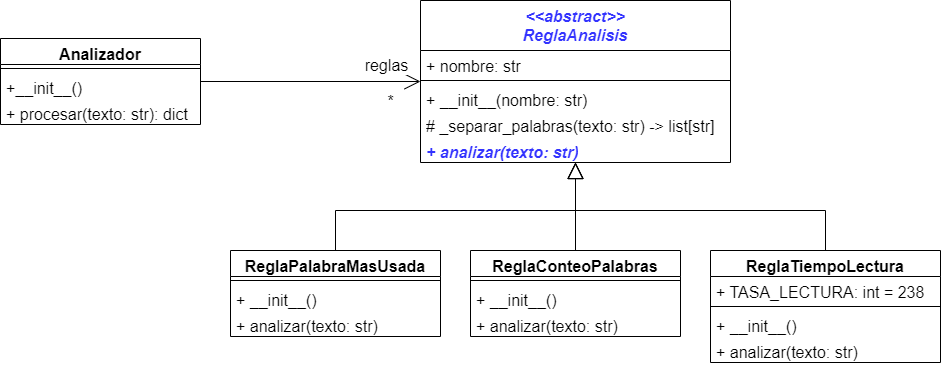

The diagram above was exported from draw.io. Its source (the exported page's mxGraphModel, read from the mxfile embedded in the PNG):
<mxGraphModel dx="1050" dy="591" grid="1" gridSize="10" guides="1" tooltips="1" connect="1" arrows="1" fold="1" page="1" pageScale="1" pageWidth="850" pageHeight="1100" math="0" shadow="0">
  <root>
    <mxCell id="0" />
    <mxCell id="1" parent="0" />
    <mxCell id="YGG4mEDDJXRHxebVdJW2-1" value="&amp;lt;&amp;lt;abstract&amp;gt;&amp;gt;&lt;br&gt;ReglaAnalisis" style="swimlane;fontStyle=3;align=center;verticalAlign=top;childLayout=stackLayout;horizontal=1;startSize=50;horizontalStack=0;resizeParent=1;resizeParentMax=0;resizeLast=0;collapsible=1;marginBottom=0;whiteSpace=wrap;html=1;fontSize=16;fontColor=#3333FF;" vertex="1" parent="1">
      <mxGeometry x="490" y="60" width="310" height="162" as="geometry" />
    </mxCell>
    <mxCell id="YGG4mEDDJXRHxebVdJW2-2" value="+ nombre: str" style="text;strokeColor=none;fillColor=none;align=left;verticalAlign=top;spacingLeft=4;spacingRight=4;overflow=hidden;rotatable=0;points=[[0,0.5],[1,0.5]];portConstraint=eastwest;whiteSpace=wrap;html=1;fontSize=16;" vertex="1" parent="YGG4mEDDJXRHxebVdJW2-1">
      <mxGeometry y="50" width="310" height="26" as="geometry" />
    </mxCell>
    <mxCell id="YGG4mEDDJXRHxebVdJW2-3" value="" style="line;strokeWidth=1;fillColor=none;align=left;verticalAlign=middle;spacingTop=-1;spacingLeft=3;spacingRight=3;rotatable=0;labelPosition=right;points=[];portConstraint=eastwest;strokeColor=inherit;fontSize=16;" vertex="1" parent="YGG4mEDDJXRHxebVdJW2-1">
      <mxGeometry y="76" width="310" height="8" as="geometry" />
    </mxCell>
    <mxCell id="YGG4mEDDJXRHxebVdJW2-4" value="+ __init__(nombre: str)" style="text;strokeColor=none;fillColor=none;align=left;verticalAlign=top;spacingLeft=4;spacingRight=4;overflow=hidden;rotatable=0;points=[[0,0.5],[1,0.5]];portConstraint=eastwest;whiteSpace=wrap;html=1;fontSize=16;" vertex="1" parent="YGG4mEDDJXRHxebVdJW2-1">
      <mxGeometry y="84" width="310" height="26" as="geometry" />
    </mxCell>
    <mxCell id="YGG4mEDDJXRHxebVdJW2-5" value="# _separar_palabras(texto: str) -&amp;gt; list[str]" style="text;strokeColor=none;fillColor=none;align=left;verticalAlign=top;spacingLeft=4;spacingRight=4;overflow=hidden;rotatable=0;points=[[0,0.5],[1,0.5]];portConstraint=eastwest;whiteSpace=wrap;html=1;fontSize=16;" vertex="1" parent="YGG4mEDDJXRHxebVdJW2-1">
      <mxGeometry y="110" width="310" height="26" as="geometry" />
    </mxCell>
    <mxCell id="YGG4mEDDJXRHxebVdJW2-6" value="+ analizar(texto: str)" style="text;strokeColor=none;fillColor=none;align=left;verticalAlign=top;spacingLeft=4;spacingRight=4;overflow=hidden;rotatable=0;points=[[0,0.5],[1,0.5]];portConstraint=eastwest;whiteSpace=wrap;html=1;fontSize=16;fontStyle=3;fontColor=#3333FF;" vertex="1" parent="YGG4mEDDJXRHxebVdJW2-1">
      <mxGeometry y="136" width="310" height="26" as="geometry" />
    </mxCell>
    <mxCell id="YGG4mEDDJXRHxebVdJW2-23" style="edgeStyle=none;rounded=0;orthogonalLoop=1;jettySize=auto;html=1;fontSize=12;startSize=8;endSize=14;endArrow=block;endFill=0;" edge="1" parent="1" source="YGG4mEDDJXRHxebVdJW2-7" target="YGG4mEDDJXRHxebVdJW2-1">
      <mxGeometry relative="1" as="geometry">
        <Array as="points">
          <mxPoint x="405" y="270" />
          <mxPoint x="645" y="270" />
        </Array>
      </mxGeometry>
    </mxCell>
    <mxCell id="YGG4mEDDJXRHxebVdJW2-7" value="ReglaPalabraMasUsada" style="swimlane;fontStyle=1;align=center;verticalAlign=top;childLayout=stackLayout;horizontal=1;startSize=26;horizontalStack=0;resizeParent=1;resizeParentMax=0;resizeLast=0;collapsible=1;marginBottom=0;whiteSpace=wrap;html=1;fontSize=16;" vertex="1" parent="1">
      <mxGeometry x="300" y="310" width="210" height="86" as="geometry" />
    </mxCell>
    <mxCell id="YGG4mEDDJXRHxebVdJW2-9" value="" style="line;strokeWidth=1;fillColor=none;align=left;verticalAlign=middle;spacingTop=-1;spacingLeft=3;spacingRight=3;rotatable=0;labelPosition=right;points=[];portConstraint=eastwest;strokeColor=inherit;fontSize=16;" vertex="1" parent="YGG4mEDDJXRHxebVdJW2-7">
      <mxGeometry y="26" width="210" height="8" as="geometry" />
    </mxCell>
    <mxCell id="YGG4mEDDJXRHxebVdJW2-10" value="+ __init__()" style="text;strokeColor=none;fillColor=none;align=left;verticalAlign=top;spacingLeft=4;spacingRight=4;overflow=hidden;rotatable=0;points=[[0,0.5],[1,0.5]];portConstraint=eastwest;whiteSpace=wrap;html=1;fontSize=16;" vertex="1" parent="YGG4mEDDJXRHxebVdJW2-7">
      <mxGeometry y="34" width="210" height="26" as="geometry" />
    </mxCell>
    <mxCell id="YGG4mEDDJXRHxebVdJW2-11" value="+ analizar(texto: str)" style="text;strokeColor=none;fillColor=none;align=left;verticalAlign=top;spacingLeft=4;spacingRight=4;overflow=hidden;rotatable=0;points=[[0,0.5],[1,0.5]];portConstraint=eastwest;whiteSpace=wrap;html=1;fontSize=16;" vertex="1" parent="YGG4mEDDJXRHxebVdJW2-7">
      <mxGeometry y="60" width="210" height="26" as="geometry" />
    </mxCell>
    <mxCell id="YGG4mEDDJXRHxebVdJW2-21" style="edgeStyle=none;curved=1;rounded=0;orthogonalLoop=1;jettySize=auto;html=1;fontSize=12;startSize=8;endSize=14;endArrow=block;endFill=0;" edge="1" parent="1" source="YGG4mEDDJXRHxebVdJW2-12" target="YGG4mEDDJXRHxebVdJW2-1">
      <mxGeometry relative="1" as="geometry" />
    </mxCell>
    <mxCell id="YGG4mEDDJXRHxebVdJW2-12" value="ReglaConteoPalabras" style="swimlane;fontStyle=1;align=center;verticalAlign=top;childLayout=stackLayout;horizontal=1;startSize=26;horizontalStack=0;resizeParent=1;resizeParentMax=0;resizeLast=0;collapsible=1;marginBottom=0;whiteSpace=wrap;html=1;fontSize=16;" vertex="1" parent="1">
      <mxGeometry x="540" y="310" width="210" height="86" as="geometry" />
    </mxCell>
    <mxCell id="YGG4mEDDJXRHxebVdJW2-13" value="" style="line;strokeWidth=1;fillColor=none;align=left;verticalAlign=middle;spacingTop=-1;spacingLeft=3;spacingRight=3;rotatable=0;labelPosition=right;points=[];portConstraint=eastwest;strokeColor=inherit;fontSize=16;" vertex="1" parent="YGG4mEDDJXRHxebVdJW2-12">
      <mxGeometry y="26" width="210" height="8" as="geometry" />
    </mxCell>
    <mxCell id="YGG4mEDDJXRHxebVdJW2-14" value="+ __init__()" style="text;strokeColor=none;fillColor=none;align=left;verticalAlign=top;spacingLeft=4;spacingRight=4;overflow=hidden;rotatable=0;points=[[0,0.5],[1,0.5]];portConstraint=eastwest;whiteSpace=wrap;html=1;fontSize=16;" vertex="1" parent="YGG4mEDDJXRHxebVdJW2-12">
      <mxGeometry y="34" width="210" height="26" as="geometry" />
    </mxCell>
    <mxCell id="YGG4mEDDJXRHxebVdJW2-15" value="+ analizar(texto: str)" style="text;strokeColor=none;fillColor=none;align=left;verticalAlign=top;spacingLeft=4;spacingRight=4;overflow=hidden;rotatable=0;points=[[0,0.5],[1,0.5]];portConstraint=eastwest;whiteSpace=wrap;html=1;fontSize=16;" vertex="1" parent="YGG4mEDDJXRHxebVdJW2-12">
      <mxGeometry y="60" width="210" height="26" as="geometry" />
    </mxCell>
    <mxCell id="YGG4mEDDJXRHxebVdJW2-22" style="edgeStyle=none;rounded=0;orthogonalLoop=1;jettySize=auto;html=1;fontSize=12;startSize=8;endSize=14;endArrow=block;endFill=0;" edge="1" parent="1" source="YGG4mEDDJXRHxebVdJW2-16" target="YGG4mEDDJXRHxebVdJW2-1">
      <mxGeometry relative="1" as="geometry">
        <Array as="points">
          <mxPoint x="895" y="270" />
          <mxPoint x="645" y="270" />
        </Array>
      </mxGeometry>
    </mxCell>
    <mxCell id="YGG4mEDDJXRHxebVdJW2-16" value="ReglaTiempoLectura" style="swimlane;fontStyle=1;align=center;verticalAlign=top;childLayout=stackLayout;horizontal=1;startSize=26;horizontalStack=0;resizeParent=1;resizeParentMax=0;resizeLast=0;collapsible=1;marginBottom=0;whiteSpace=wrap;html=1;fontSize=16;" vertex="1" parent="1">
      <mxGeometry x="780" y="310" width="230" height="112" as="geometry" />
    </mxCell>
    <mxCell id="YGG4mEDDJXRHxebVdJW2-20" value="+ TASA_LECTURA: int = 238" style="text;strokeColor=none;fillColor=none;align=left;verticalAlign=top;spacingLeft=4;spacingRight=4;overflow=hidden;rotatable=0;points=[[0,0.5],[1,0.5]];portConstraint=eastwest;whiteSpace=wrap;html=1;fontSize=16;" vertex="1" parent="YGG4mEDDJXRHxebVdJW2-16">
      <mxGeometry y="26" width="230" height="26" as="geometry" />
    </mxCell>
    <mxCell id="YGG4mEDDJXRHxebVdJW2-17" value="" style="line;strokeWidth=1;fillColor=none;align=left;verticalAlign=middle;spacingTop=-1;spacingLeft=3;spacingRight=3;rotatable=0;labelPosition=right;points=[];portConstraint=eastwest;strokeColor=inherit;fontSize=16;" vertex="1" parent="YGG4mEDDJXRHxebVdJW2-16">
      <mxGeometry y="52" width="230" height="8" as="geometry" />
    </mxCell>
    <mxCell id="YGG4mEDDJXRHxebVdJW2-18" value="+ __init__()" style="text;strokeColor=none;fillColor=none;align=left;verticalAlign=top;spacingLeft=4;spacingRight=4;overflow=hidden;rotatable=0;points=[[0,0.5],[1,0.5]];portConstraint=eastwest;whiteSpace=wrap;html=1;fontSize=16;" vertex="1" parent="YGG4mEDDJXRHxebVdJW2-16">
      <mxGeometry y="60" width="230" height="26" as="geometry" />
    </mxCell>
    <mxCell id="YGG4mEDDJXRHxebVdJW2-19" value="+ analizar(texto: str)" style="text;strokeColor=none;fillColor=none;align=left;verticalAlign=top;spacingLeft=4;spacingRight=4;overflow=hidden;rotatable=0;points=[[0,0.5],[1,0.5]];portConstraint=eastwest;whiteSpace=wrap;html=1;fontSize=16;" vertex="1" parent="YGG4mEDDJXRHxebVdJW2-16">
      <mxGeometry y="86" width="230" height="26" as="geometry" />
    </mxCell>
    <mxCell id="YGG4mEDDJXRHxebVdJW2-28" style="edgeStyle=none;curved=1;rounded=0;orthogonalLoop=1;jettySize=auto;html=1;fontSize=12;startSize=8;endSize=14;endArrow=open;endFill=0;" edge="1" parent="1" source="YGG4mEDDJXRHxebVdJW2-24" target="YGG4mEDDJXRHxebVdJW2-1">
      <mxGeometry relative="1" as="geometry" />
    </mxCell>
    <mxCell id="YGG4mEDDJXRHxebVdJW2-29" value="reglas" style="edgeLabel;html=1;align=center;verticalAlign=middle;resizable=0;points=[];fontSize=16;" vertex="1" connectable="0" parent="YGG4mEDDJXRHxebVdJW2-28">
      <mxGeometry x="0.7477" y="-3" relative="1" as="geometry">
        <mxPoint x="-7" y="-20" as="offset" />
      </mxGeometry>
    </mxCell>
    <mxCell id="YGG4mEDDJXRHxebVdJW2-30" value="*" style="edgeLabel;html=1;align=center;verticalAlign=middle;resizable=0;points=[];fontSize=16;" vertex="1" connectable="0" parent="YGG4mEDDJXRHxebVdJW2-28">
      <mxGeometry x="0.7169" y="-1" relative="1" as="geometry">
        <mxPoint y="18" as="offset" />
      </mxGeometry>
    </mxCell>
    <mxCell id="YGG4mEDDJXRHxebVdJW2-24" value="Analizador" style="swimlane;fontStyle=1;align=center;verticalAlign=top;childLayout=stackLayout;horizontal=1;startSize=26;horizontalStack=0;resizeParent=1;resizeParentMax=0;resizeLast=0;collapsible=1;marginBottom=0;whiteSpace=wrap;html=1;fontSize=16;" vertex="1" parent="1">
      <mxGeometry x="70" y="98" width="200" height="86" as="geometry" />
    </mxCell>
    <mxCell id="YGG4mEDDJXRHxebVdJW2-26" value="" style="line;strokeWidth=1;fillColor=none;align=left;verticalAlign=middle;spacingTop=-1;spacingLeft=3;spacingRight=3;rotatable=0;labelPosition=right;points=[];portConstraint=eastwest;strokeColor=inherit;fontSize=16;" vertex="1" parent="YGG4mEDDJXRHxebVdJW2-24">
      <mxGeometry y="26" width="200" height="8" as="geometry" />
    </mxCell>
    <mxCell id="YGG4mEDDJXRHxebVdJW2-27" value="+__init__()" style="text;strokeColor=none;fillColor=none;align=left;verticalAlign=top;spacingLeft=4;spacingRight=4;overflow=hidden;rotatable=0;points=[[0,0.5],[1,0.5]];portConstraint=eastwest;whiteSpace=wrap;html=1;fontSize=16;" vertex="1" parent="YGG4mEDDJXRHxebVdJW2-24">
      <mxGeometry y="34" width="200" height="26" as="geometry" />
    </mxCell>
    <mxCell id="YGG4mEDDJXRHxebVdJW2-31" value="+ procesar(texto: str): dict" style="text;strokeColor=none;fillColor=none;align=left;verticalAlign=top;spacingLeft=4;spacingRight=4;overflow=hidden;rotatable=0;points=[[0,0.5],[1,0.5]];portConstraint=eastwest;whiteSpace=wrap;html=1;fontSize=16;" vertex="1" parent="YGG4mEDDJXRHxebVdJW2-24">
      <mxGeometry y="60" width="200" height="26" as="geometry" />
    </mxCell>
  </root>
</mxGraphModel>